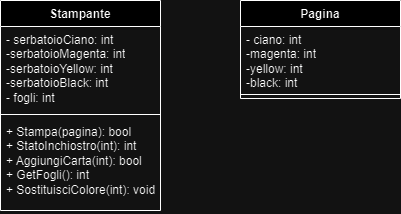

The diagram above was exported from draw.io. Its source (the exported page's mxGraphModel, read from the mxfile embedded in the PNG):
<mxGraphModel dx="750" dy="426" grid="1" gridSize="10" guides="1" tooltips="1" connect="1" arrows="1" fold="1" page="1" pageScale="1" pageWidth="827" pageHeight="1169" math="0" shadow="0">
  <root>
    <mxCell id="0" />
    <mxCell id="1" parent="0" />
    <mxCell id="yydRikXpM3qxLtHE_lz_-1" value="Pagina" style="swimlane;fontStyle=1;align=center;verticalAlign=top;childLayout=stackLayout;horizontal=1;startSize=26;horizontalStack=0;resizeParent=1;resizeParentMax=0;resizeLast=0;collapsible=1;marginBottom=0;whiteSpace=wrap;html=1;" vertex="1" parent="1">
      <mxGeometry x="310" y="180" width="160" height="98" as="geometry" />
    </mxCell>
    <mxCell id="yydRikXpM3qxLtHE_lz_-2" value="- ciano: int&lt;br&gt;-magenta: int&lt;br&gt;-yellow: int&lt;br&gt;-black: int&lt;br&gt;" style="text;strokeColor=none;fillColor=none;align=left;verticalAlign=top;spacingLeft=4;spacingRight=4;overflow=hidden;rotatable=0;points=[[0,0.5],[1,0.5]];portConstraint=eastwest;whiteSpace=wrap;html=1;" vertex="1" parent="yydRikXpM3qxLtHE_lz_-1">
      <mxGeometry y="26" width="160" height="64" as="geometry" />
    </mxCell>
    <mxCell id="yydRikXpM3qxLtHE_lz_-3" value="" style="line;strokeWidth=1;fillColor=none;align=left;verticalAlign=middle;spacingTop=-1;spacingLeft=3;spacingRight=3;rotatable=0;labelPosition=right;points=[];portConstraint=eastwest;strokeColor=inherit;" vertex="1" parent="yydRikXpM3qxLtHE_lz_-1">
      <mxGeometry y="90" width="160" height="8" as="geometry" />
    </mxCell>
    <mxCell id="yydRikXpM3qxLtHE_lz_-7" value="Stampante" style="swimlane;fontStyle=1;align=center;verticalAlign=top;childLayout=stackLayout;horizontal=1;startSize=26;horizontalStack=0;resizeParent=1;resizeParentMax=0;resizeLast=0;collapsible=1;marginBottom=0;whiteSpace=wrap;html=1;" vertex="1" parent="1">
      <mxGeometry x="70" y="180" width="160" height="210" as="geometry" />
    </mxCell>
    <mxCell id="yydRikXpM3qxLtHE_lz_-8" value="- serbatoioCiano: int&lt;br&gt;-serbatoioMagenta: int&lt;br&gt;-serbatoioYellow: int&lt;br&gt;-serbatoioBlack: int&lt;br&gt;- fogli: int" style="text;strokeColor=none;fillColor=none;align=left;verticalAlign=top;spacingLeft=4;spacingRight=4;overflow=hidden;rotatable=0;points=[[0,0.5],[1,0.5]];portConstraint=eastwest;whiteSpace=wrap;html=1;" vertex="1" parent="yydRikXpM3qxLtHE_lz_-7">
      <mxGeometry y="26" width="160" height="84" as="geometry" />
    </mxCell>
    <mxCell id="yydRikXpM3qxLtHE_lz_-9" value="" style="line;strokeWidth=1;fillColor=none;align=left;verticalAlign=middle;spacingTop=-1;spacingLeft=3;spacingRight=3;rotatable=0;labelPosition=right;points=[];portConstraint=eastwest;strokeColor=inherit;" vertex="1" parent="yydRikXpM3qxLtHE_lz_-7">
      <mxGeometry y="110" width="160" height="8" as="geometry" />
    </mxCell>
    <mxCell id="yydRikXpM3qxLtHE_lz_-10" value="+ Stampa(pagina): bool&lt;br&gt;+ StatoInchiostro(int): int&lt;br&gt;+ AggiungiCarta(int): bool&lt;br&gt;+ GetFogli(): int&lt;br&gt;+ SostituisciColore(int): void" style="text;strokeColor=none;fillColor=none;align=left;verticalAlign=top;spacingLeft=4;spacingRight=4;overflow=hidden;rotatable=0;points=[[0,0.5],[1,0.5]];portConstraint=eastwest;whiteSpace=wrap;html=1;" vertex="1" parent="yydRikXpM3qxLtHE_lz_-7">
      <mxGeometry y="118" width="160" height="92" as="geometry" />
    </mxCell>
  </root>
</mxGraphModel>